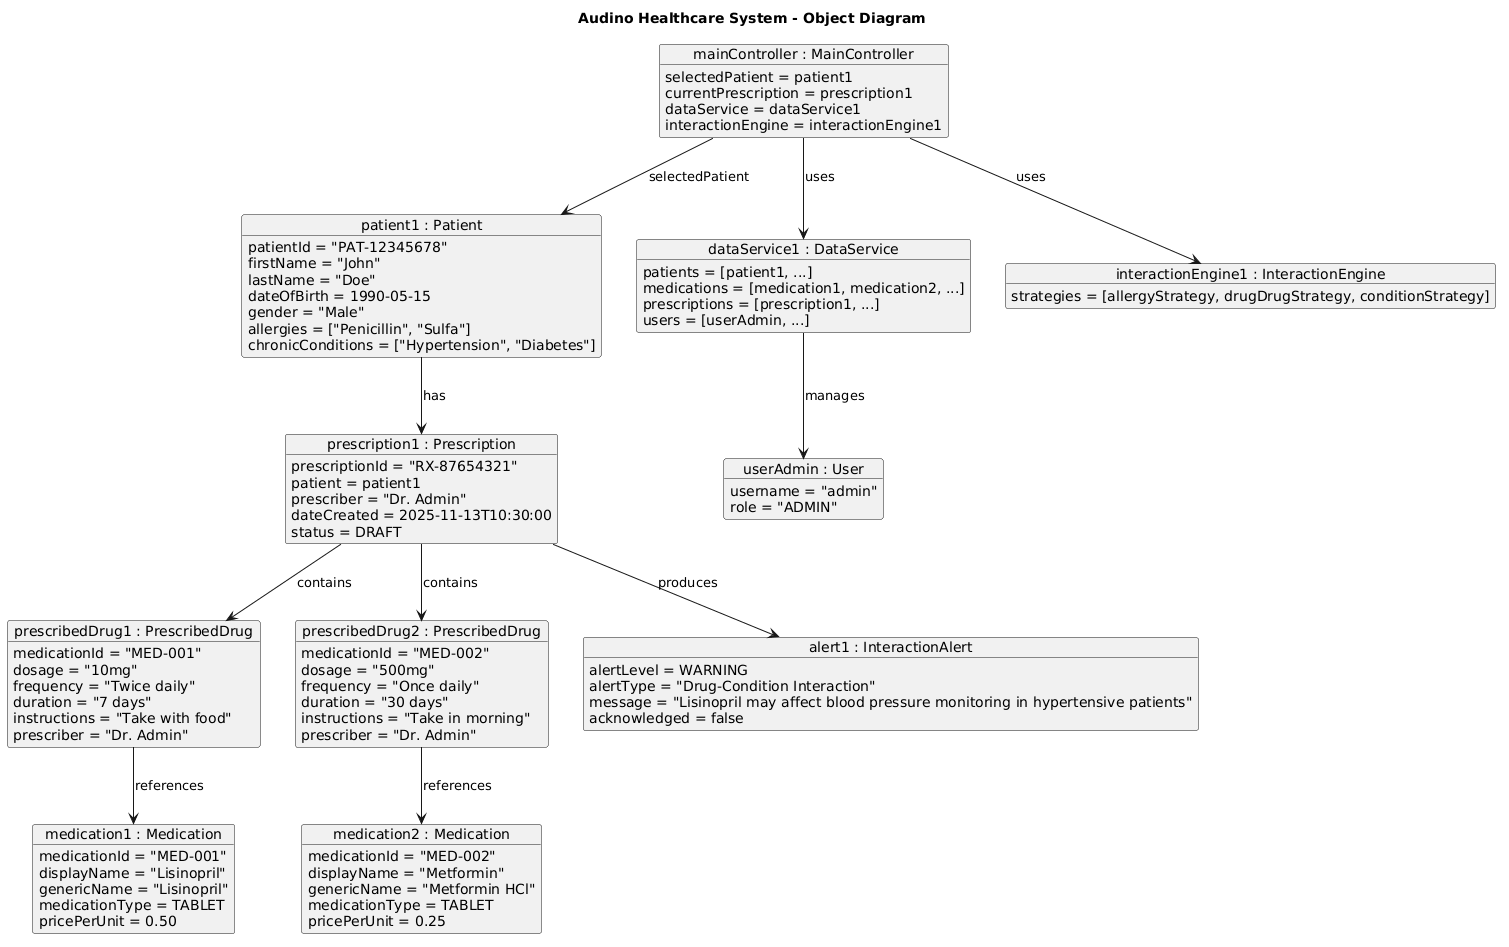

The diagram above was rendered by PlantUML. Its source (embedded in the PNG):
@startuml
title Audino Healthcare System - Object Diagram

object "mainController : MainController" as mc {
  selectedPatient = patient1
  currentPrescription = prescription1
  dataService = dataService1
  interactionEngine = interactionEngine1
}

object "patient1 : Patient" as p1 {
  patientId = "PAT-12345678"
  firstName = "John"
  lastName = "Doe"
  dateOfBirth = 1990-05-15
  gender = "Male"
  allergies = ["Penicillin", "Sulfa"]
  chronicConditions = ["Hypertension", "Diabetes"]
}

object "prescription1 : Prescription" as rx1 {
  prescriptionId = "RX-87654321"
  patient = patient1
  prescriber = "Dr. Admin"
  dateCreated = 2025-11-13T10:30:00
  status = DRAFT
}

object "prescribedDrug1 : PrescribedDrug" as pd1 {
  medicationId = "MED-001"
  dosage = "10mg"
  frequency = "Twice daily"
  duration = "7 days"
  instructions = "Take with food"
  prescriber = "Dr. Admin"
}

object "prescribedDrug2 : PrescribedDrug" as pd2 {
  medicationId = "MED-002"
  dosage = "500mg"
  frequency = "Once daily"
  duration = "30 days"
  instructions = "Take in morning"
  prescriber = "Dr. Admin"
}

object "medication1 : Medication" as m1 {
  medicationId = "MED-001"
  displayName = "Lisinopril"
  genericName = "Lisinopril"
  medicationType = TABLET
  pricePerUnit = 0.50
}

object "medication2 : Medication" as m2 {
  medicationId = "MED-002"
  displayName = "Metformin"
  genericName = "Metformin HCl"
  medicationType = TABLET
  pricePerUnit = 0.25
}

object "dataService1 : DataService" as ds {
  patients = [patient1, ...]
  medications = [medication1, medication2, ...]
  prescriptions = [prescription1, ...]
  users = [userAdmin, ...]
}

object "userAdmin : User" as u1 {
  username = "admin"
  role = "ADMIN"
}

object "interactionEngine1 : InteractionEngine" as ie {
  strategies = [allergyStrategy, drugDrugStrategy, conditionStrategy]
}

object "alert1 : InteractionAlert" as a1 {
  alertLevel = WARNING
  alertType = "Drug-Condition Interaction"
  message = "Lisinopril may affect blood pressure monitoring in hypertensive patients"
  acknowledged = false
}

mc --> p1 : selectedPatient
p1 --> rx1 : has
rx1 --> pd1 : contains
rx1 --> pd2 : contains
pd1 --> m1 : references
pd2 --> m2 : references
mc --> ds : uses
mc --> ie : uses
ds --> u1 : manages
rx1 --> a1 : produces
@enduml